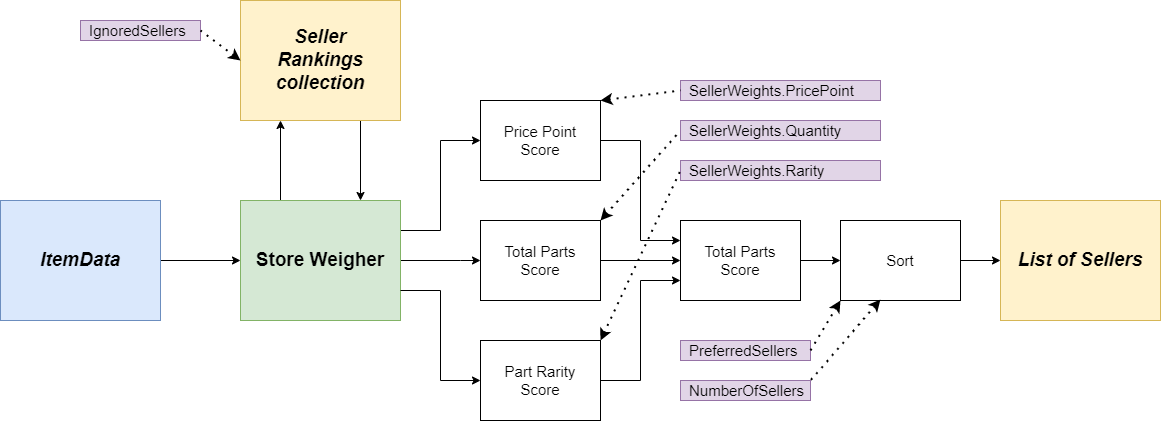

The diagram above was exported from draw.io. Its source (the exported page's mxGraphModel, read from the mxfile embedded in the PNG):
<mxGraphModel dx="1102" dy="985" grid="1" gridSize="10" guides="1" tooltips="1" connect="1" arrows="1" fold="1" page="1" pageScale="1" pageWidth="850" pageHeight="1100" math="0" shadow="0">
  <root>
    <mxCell id="mMiV6X_Uobo0DbT1GCEh-0" />
    <mxCell id="mMiV6X_Uobo0DbT1GCEh-1" parent="mMiV6X_Uobo0DbT1GCEh-0" />
    <mxCell id="u_6F91FPsE0QrBWY6do2-3" style="edgeStyle=orthogonalEdgeStyle;rounded=0;orthogonalLoop=1;jettySize=auto;html=1;exitX=1;exitY=0.5;exitDx=0;exitDy=0;entryX=0;entryY=0.5;entryDx=0;entryDy=0;fontSize=15;startArrow=none;startFill=0;endArrow=classic;endFill=1;" parent="mMiV6X_Uobo0DbT1GCEh-1" source="u_6F91FPsE0QrBWY6do2-4" target="u_6F91FPsE0QrBWY6do2-7" edge="1">
      <mxGeometry relative="1" as="geometry" />
    </mxCell>
    <mxCell id="u_6F91FPsE0QrBWY6do2-4" value="ItemData" style="rounded=0;whiteSpace=wrap;html=1;fontSize=19;fillColor=#dae8fc;strokeColor=#6c8ebf;fontStyle=3" parent="mMiV6X_Uobo0DbT1GCEh-1" vertex="1">
      <mxGeometry x="40" y="420" width="160" height="120" as="geometry" />
    </mxCell>
    <mxCell id="OrEhDPqMdWMdbGCS2YfF-16" style="edgeStyle=orthogonalEdgeStyle;rounded=0;orthogonalLoop=1;jettySize=auto;html=1;exitX=1;exitY=0.25;exitDx=0;exitDy=0;entryX=0;entryY=0.5;entryDx=0;entryDy=0;fontSize=15;startArrow=none;startFill=0;endArrow=classic;endFill=1;" parent="mMiV6X_Uobo0DbT1GCEh-1" source="u_6F91FPsE0QrBWY6do2-7" target="OrEhDPqMdWMdbGCS2YfF-10" edge="1">
      <mxGeometry relative="1" as="geometry">
        <Array as="points">
          <mxPoint x="480" y="450" />
          <mxPoint x="480" y="360" />
        </Array>
      </mxGeometry>
    </mxCell>
    <mxCell id="OrEhDPqMdWMdbGCS2YfF-17" style="edgeStyle=orthogonalEdgeStyle;rounded=0;orthogonalLoop=1;jettySize=auto;html=1;exitX=1;exitY=0.5;exitDx=0;exitDy=0;entryX=0;entryY=0.5;entryDx=0;entryDy=0;fontSize=15;startArrow=none;startFill=0;endArrow=classic;endFill=1;" parent="mMiV6X_Uobo0DbT1GCEh-1" source="u_6F91FPsE0QrBWY6do2-7" target="OrEhDPqMdWMdbGCS2YfF-11" edge="1">
      <mxGeometry relative="1" as="geometry">
        <Array as="points">
          <mxPoint x="500" y="480" />
          <mxPoint x="500" y="480" />
        </Array>
      </mxGeometry>
    </mxCell>
    <mxCell id="OrEhDPqMdWMdbGCS2YfF-27" style="edgeStyle=orthogonalEdgeStyle;rounded=0;orthogonalLoop=1;jettySize=auto;html=1;exitX=0.25;exitY=0;exitDx=0;exitDy=0;entryX=0.25;entryY=1;entryDx=0;entryDy=0;fontSize=15;startArrow=none;startFill=0;endArrow=classic;endFill=1;" parent="mMiV6X_Uobo0DbT1GCEh-1" source="u_6F91FPsE0QrBWY6do2-7" target="OrEhDPqMdWMdbGCS2YfF-2" edge="1">
      <mxGeometry relative="1" as="geometry" />
    </mxCell>
    <mxCell id="u_6F91FPsE0QrBWY6do2-7" value="Store Weigher" style="rounded=0;whiteSpace=wrap;html=1;fontSize=19;fillColor=#d5e8d4;strokeColor=#82b366;fontStyle=1" parent="mMiV6X_Uobo0DbT1GCEh-1" vertex="1">
      <mxGeometry x="280" y="420" width="160" height="120" as="geometry" />
    </mxCell>
    <mxCell id="OrEhDPqMdWMdbGCS2YfF-28" style="edgeStyle=orthogonalEdgeStyle;rounded=0;orthogonalLoop=1;jettySize=auto;html=1;exitX=0.75;exitY=1;exitDx=0;exitDy=0;entryX=0.75;entryY=0;entryDx=0;entryDy=0;fontSize=15;startArrow=none;startFill=0;endArrow=classic;endFill=1;" parent="mMiV6X_Uobo0DbT1GCEh-1" source="OrEhDPqMdWMdbGCS2YfF-2" target="u_6F91FPsE0QrBWY6do2-7" edge="1">
      <mxGeometry relative="1" as="geometry" />
    </mxCell>
    <mxCell id="OrEhDPqMdWMdbGCS2YfF-2" value="Seller&lt;br&gt;Rankings&lt;br style=&quot;font-size: 19px&quot;&gt;collection" style="rounded=0;whiteSpace=wrap;html=1;fontSize=19;fillColor=#fff2cc;strokeColor=#d6b656;fontStyle=3" parent="mMiV6X_Uobo0DbT1GCEh-1" vertex="1">
      <mxGeometry x="280" y="220" width="160" height="120" as="geometry" />
    </mxCell>
    <mxCell id="OrEhDPqMdWMdbGCS2YfF-20" style="edgeStyle=orthogonalEdgeStyle;rounded=0;orthogonalLoop=1;jettySize=auto;html=1;exitX=1;exitY=0.5;exitDx=0;exitDy=0;entryX=0;entryY=0.25;entryDx=0;entryDy=0;fontSize=15;startArrow=none;startFill=0;endArrow=classic;endFill=1;" parent="mMiV6X_Uobo0DbT1GCEh-1" source="OrEhDPqMdWMdbGCS2YfF-10" target="OrEhDPqMdWMdbGCS2YfF-18" edge="1">
      <mxGeometry relative="1" as="geometry" />
    </mxCell>
    <mxCell id="OrEhDPqMdWMdbGCS2YfF-10" value="Price Point Score" style="rounded=0;whiteSpace=wrap;html=1;fontSize=15;spacingLeft=7;spacingRight=7;" parent="mMiV6X_Uobo0DbT1GCEh-1" vertex="1">
      <mxGeometry x="520" y="320" width="120" height="80" as="geometry" />
    </mxCell>
    <mxCell id="OrEhDPqMdWMdbGCS2YfF-21" style="edgeStyle=orthogonalEdgeStyle;rounded=0;orthogonalLoop=1;jettySize=auto;html=1;exitX=1;exitY=0.5;exitDx=0;exitDy=0;entryX=0;entryY=0.5;entryDx=0;entryDy=0;fontSize=15;startArrow=none;startFill=0;endArrow=classic;endFill=1;" parent="mMiV6X_Uobo0DbT1GCEh-1" source="OrEhDPqMdWMdbGCS2YfF-11" target="OrEhDPqMdWMdbGCS2YfF-18" edge="1">
      <mxGeometry relative="1" as="geometry" />
    </mxCell>
    <mxCell id="OrEhDPqMdWMdbGCS2YfF-11" value="Total Parts Score" style="rounded=0;whiteSpace=wrap;html=1;fontSize=15;spacingLeft=7;spacingRight=7;" parent="mMiV6X_Uobo0DbT1GCEh-1" vertex="1">
      <mxGeometry x="520" y="440" width="120" height="80" as="geometry" />
    </mxCell>
    <mxCell id="OrEhDPqMdWMdbGCS2YfF-23" style="edgeStyle=orthogonalEdgeStyle;rounded=0;orthogonalLoop=1;jettySize=auto;html=1;exitX=1;exitY=0.5;exitDx=0;exitDy=0;fontSize=15;startArrow=none;startFill=0;endArrow=classic;endFill=1;" parent="mMiV6X_Uobo0DbT1GCEh-1" source="OrEhDPqMdWMdbGCS2YfF-18" target="OrEhDPqMdWMdbGCS2YfF-22" edge="1">
      <mxGeometry relative="1" as="geometry" />
    </mxCell>
    <mxCell id="J4qh17IMUlr9UrncpOcT-9" style="edgeStyle=orthogonalEdgeStyle;rounded=0;orthogonalLoop=1;jettySize=auto;html=1;exitX=0;exitY=0.75;exitDx=0;exitDy=0;entryX=1;entryY=0.5;entryDx=0;entryDy=0;fontSize=20;startArrow=classic;startFill=1;endArrow=none;endFill=0;" parent="mMiV6X_Uobo0DbT1GCEh-1" source="OrEhDPqMdWMdbGCS2YfF-18" target="J4qh17IMUlr9UrncpOcT-0" edge="1">
      <mxGeometry relative="1" as="geometry" />
    </mxCell>
    <mxCell id="OrEhDPqMdWMdbGCS2YfF-18" value="Total Parts Score" style="rounded=0;whiteSpace=wrap;html=1;fontSize=15;spacingLeft=7;spacingRight=7;" parent="mMiV6X_Uobo0DbT1GCEh-1" vertex="1">
      <mxGeometry x="720" y="440" width="120" height="80" as="geometry" />
    </mxCell>
    <mxCell id="OrEhDPqMdWMdbGCS2YfF-26" style="edgeStyle=orthogonalEdgeStyle;rounded=0;orthogonalLoop=1;jettySize=auto;html=1;exitX=1;exitY=0.5;exitDx=0;exitDy=0;entryX=0;entryY=0.5;entryDx=0;entryDy=0;fontSize=15;startArrow=none;startFill=0;endArrow=classic;endFill=1;" parent="mMiV6X_Uobo0DbT1GCEh-1" source="OrEhDPqMdWMdbGCS2YfF-22" target="OrEhDPqMdWMdbGCS2YfF-25" edge="1">
      <mxGeometry relative="1" as="geometry" />
    </mxCell>
    <mxCell id="OrEhDPqMdWMdbGCS2YfF-22" value="Sort" style="rounded=0;whiteSpace=wrap;html=1;fontSize=15;spacingLeft=7;spacingRight=7;" parent="mMiV6X_Uobo0DbT1GCEh-1" vertex="1">
      <mxGeometry x="880" y="440" width="120" height="80" as="geometry" />
    </mxCell>
    <mxCell id="OrEhDPqMdWMdbGCS2YfF-25" value="List of Sellers" style="rounded=0;whiteSpace=wrap;html=1;fontSize=19;fillColor=#fff2cc;strokeColor=#d6b656;fontStyle=3" parent="mMiV6X_Uobo0DbT1GCEh-1" vertex="1">
      <mxGeometry x="1040" y="420" width="160" height="120" as="geometry" />
    </mxCell>
    <mxCell id="OwqlSDmVfvpLAnqB4RUU-0" value="SellerWeights.PricePoint" style="rounded=0;whiteSpace=wrap;html=1;fontSize=15;fillColor=#e1d5e7;strokeColor=#9673a6;align=left;spacingLeft=7;" parent="mMiV6X_Uobo0DbT1GCEh-1" vertex="1">
      <mxGeometry x="720" y="300" width="200" height="20" as="geometry" />
    </mxCell>
    <mxCell id="OwqlSDmVfvpLAnqB4RUU-2" value="SellerWeights.Quantity" style="rounded=0;whiteSpace=wrap;html=1;fontSize=15;fillColor=#e1d5e7;strokeColor=#9673a6;align=left;spacingLeft=7;" parent="mMiV6X_Uobo0DbT1GCEh-1" vertex="1">
      <mxGeometry x="720" y="340" width="200" height="20" as="geometry" />
    </mxCell>
    <mxCell id="OwqlSDmVfvpLAnqB4RUU-3" value="" style="endArrow=none;dashed=1;html=1;dashPattern=1 3;strokeWidth=2;rounded=0;fontSize=15;entryX=0;entryY=0.5;entryDx=0;entryDy=0;exitX=1;exitY=0;exitDx=0;exitDy=0;endFill=0;startArrow=classic;startFill=1;" parent="mMiV6X_Uobo0DbT1GCEh-1" source="OrEhDPqMdWMdbGCS2YfF-10" target="OwqlSDmVfvpLAnqB4RUU-0" edge="1">
      <mxGeometry width="50" height="50" relative="1" as="geometry">
        <mxPoint x="570" y="470" as="sourcePoint" />
        <mxPoint x="620" y="420" as="targetPoint" />
      </mxGeometry>
    </mxCell>
    <mxCell id="OwqlSDmVfvpLAnqB4RUU-6" value="" style="endArrow=none;dashed=1;html=1;dashPattern=1 3;strokeWidth=2;rounded=0;fontSize=15;entryX=0;entryY=0.5;entryDx=0;entryDy=0;exitX=1;exitY=0;exitDx=0;exitDy=0;endFill=0;startArrow=classic;startFill=1;" parent="mMiV6X_Uobo0DbT1GCEh-1" source="OrEhDPqMdWMdbGCS2YfF-11" target="OwqlSDmVfvpLAnqB4RUU-2" edge="1">
      <mxGeometry width="50" height="50" relative="1" as="geometry">
        <mxPoint x="650" y="390" as="sourcePoint" />
        <mxPoint x="770" y="220" as="targetPoint" />
      </mxGeometry>
    </mxCell>
    <mxCell id="OwqlSDmVfvpLAnqB4RUU-7" value="IgnoredSellers" style="rounded=0;whiteSpace=wrap;html=1;fontSize=15;fillColor=#e1d5e7;strokeColor=#9673a6;align=left;spacingLeft=7;" parent="mMiV6X_Uobo0DbT1GCEh-1" vertex="1">
      <mxGeometry x="120" y="240" width="120" height="20" as="geometry" />
    </mxCell>
    <mxCell id="OwqlSDmVfvpLAnqB4RUU-8" value="PreferredSellers" style="rounded=0;whiteSpace=wrap;html=1;fontSize=15;fillColor=#e1d5e7;strokeColor=#9673a6;align=left;spacingLeft=7;" parent="mMiV6X_Uobo0DbT1GCEh-1" vertex="1">
      <mxGeometry x="720" y="560" width="130" height="20" as="geometry" />
    </mxCell>
    <mxCell id="OwqlSDmVfvpLAnqB4RUU-9" value="" style="endArrow=none;dashed=1;html=1;dashPattern=1 3;strokeWidth=2;rounded=0;fontSize=15;entryX=1;entryY=0.5;entryDx=0;entryDy=0;exitX=0;exitY=0.5;exitDx=0;exitDy=0;endFill=0;startArrow=classic;startFill=1;" parent="mMiV6X_Uobo0DbT1GCEh-1" source="OrEhDPqMdWMdbGCS2YfF-2" target="OwqlSDmVfvpLAnqB4RUU-7" edge="1">
      <mxGeometry width="50" height="50" relative="1" as="geometry">
        <mxPoint x="650" y="330" as="sourcePoint" />
        <mxPoint x="730" y="300" as="targetPoint" />
      </mxGeometry>
    </mxCell>
    <mxCell id="OwqlSDmVfvpLAnqB4RUU-12" value="" style="endArrow=none;dashed=1;html=1;dashPattern=1 3;strokeWidth=2;rounded=0;fontSize=15;entryX=1;entryY=0.5;entryDx=0;entryDy=0;exitX=0;exitY=1;exitDx=0;exitDy=0;endFill=0;startArrow=classic;startFill=1;" parent="mMiV6X_Uobo0DbT1GCEh-1" source="OrEhDPqMdWMdbGCS2YfF-22" target="OwqlSDmVfvpLAnqB4RUU-8" edge="1">
      <mxGeometry width="50" height="50" relative="1" as="geometry">
        <mxPoint x="650" y="510" as="sourcePoint" />
        <mxPoint x="730" y="320" as="targetPoint" />
      </mxGeometry>
    </mxCell>
    <mxCell id="J4qh17IMUlr9UrncpOcT-5" style="edgeStyle=orthogonalEdgeStyle;rounded=0;orthogonalLoop=1;jettySize=auto;html=1;exitX=0;exitY=0.5;exitDx=0;exitDy=0;entryX=1;entryY=0.75;entryDx=0;entryDy=0;fontSize=20;startArrow=classic;startFill=1;endArrow=none;endFill=0;" parent="mMiV6X_Uobo0DbT1GCEh-1" source="J4qh17IMUlr9UrncpOcT-0" target="u_6F91FPsE0QrBWY6do2-7" edge="1">
      <mxGeometry relative="1" as="geometry">
        <Array as="points">
          <mxPoint x="480" y="600" />
          <mxPoint x="480" y="510" />
        </Array>
      </mxGeometry>
    </mxCell>
    <mxCell id="J4qh17IMUlr9UrncpOcT-0" value="Part Rarity Score" style="rounded=0;whiteSpace=wrap;html=1;fontSize=15;spacingLeft=7;spacingRight=7;" parent="mMiV6X_Uobo0DbT1GCEh-1" vertex="1">
      <mxGeometry x="520" y="560" width="120" height="80" as="geometry" />
    </mxCell>
    <mxCell id="J4qh17IMUlr9UrncpOcT-6" value="SellerWeights.Rarity" style="rounded=0;whiteSpace=wrap;html=1;fontSize=15;fillColor=#e1d5e7;strokeColor=#9673a6;align=left;spacingLeft=7;" parent="mMiV6X_Uobo0DbT1GCEh-1" vertex="1">
      <mxGeometry x="720" y="380" width="200" height="20" as="geometry" />
    </mxCell>
    <mxCell id="J4qh17IMUlr9UrncpOcT-7" value="" style="endArrow=none;dashed=1;html=1;dashPattern=1 3;strokeWidth=2;rounded=0;fontSize=15;entryX=0;entryY=0.5;entryDx=0;entryDy=0;exitX=1;exitY=0;exitDx=0;exitDy=0;endFill=0;startArrow=classic;startFill=1;" parent="mMiV6X_Uobo0DbT1GCEh-1" source="J4qh17IMUlr9UrncpOcT-0" target="J4qh17IMUlr9UrncpOcT-6" edge="1">
      <mxGeometry width="50" height="50" relative="1" as="geometry">
        <mxPoint x="650" y="510" as="sourcePoint" />
        <mxPoint x="730" y="300" as="targetPoint" />
      </mxGeometry>
    </mxCell>
    <mxCell id="ZSI1TwtcmzhjxmiSaXFx-0" value="NumberOfSellers" style="rounded=0;whiteSpace=wrap;html=1;fontSize=15;fillColor=#e1d5e7;strokeColor=#9673a6;align=left;spacingLeft=7;" parent="mMiV6X_Uobo0DbT1GCEh-1" vertex="1">
      <mxGeometry x="720" y="600" width="130" height="20" as="geometry" />
    </mxCell>
    <mxCell id="ZSI1TwtcmzhjxmiSaXFx-1" value="" style="endArrow=none;dashed=1;html=1;dashPattern=1 3;strokeWidth=2;rounded=0;fontSize=15;entryX=1;entryY=0;entryDx=0;entryDy=0;exitX=0.333;exitY=0.988;exitDx=0;exitDy=0;endFill=0;startArrow=classic;startFill=1;exitPerimeter=0;" parent="mMiV6X_Uobo0DbT1GCEh-1" source="OrEhDPqMdWMdbGCS2YfF-22" target="ZSI1TwtcmzhjxmiSaXFx-0" edge="1">
      <mxGeometry width="50" height="50" relative="1" as="geometry">
        <mxPoint x="790" y="660" as="sourcePoint" />
        <mxPoint x="760" y="710" as="targetPoint" />
      </mxGeometry>
    </mxCell>
  </root>
</mxGraphModel>